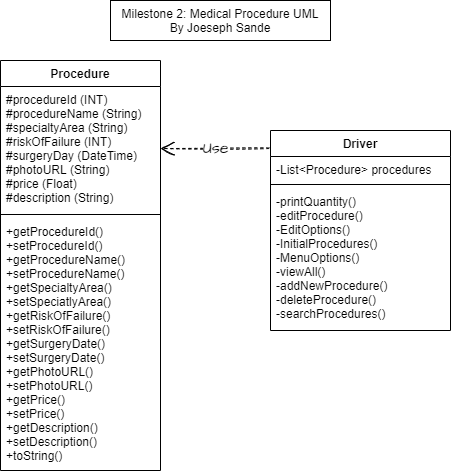

The diagram above was exported from draw.io. Its source (the exported page's mxGraphModel, read from the mxfile embedded in the PNG):
<mxGraphModel dx="1502" dy="685" grid="1" gridSize="10" guides="1" tooltips="1" connect="1" arrows="1" fold="1" page="1" pageScale="1" pageWidth="850" pageHeight="1100" math="0" shadow="0">
  <root>
    <mxCell id="0" />
    <mxCell id="1" parent="0" />
    <mxCell id="bIffhJwb4UjA8Cz6zMKi-1" value="Procedure" style="swimlane;fontStyle=1;align=center;verticalAlign=top;childLayout=stackLayout;horizontal=1;startSize=26;horizontalStack=0;resizeParent=1;resizeParentMax=0;resizeLast=0;collapsible=1;marginBottom=0;" parent="1" vertex="1">
      <mxGeometry x="330" y="270" width="160" height="410" as="geometry" />
    </mxCell>
    <mxCell id="bIffhJwb4UjA8Cz6zMKi-2" value="#procedureId (INT)&#10;#procedureName (String)&#10;#specialtyArea (String)&#10;#riskOfFailure (INT)&#10;#surgeryDay (DateTime)&#10;#photoURL (String)&#10;#price (Float)&#10;#description (String)" style="text;strokeColor=none;fillColor=none;align=left;verticalAlign=top;spacingLeft=4;spacingRight=4;overflow=hidden;rotatable=0;points=[[0,0.5],[1,0.5]];portConstraint=eastwest;" parent="bIffhJwb4UjA8Cz6zMKi-1" vertex="1">
      <mxGeometry y="26" width="160" height="124" as="geometry" />
    </mxCell>
    <mxCell id="bIffhJwb4UjA8Cz6zMKi-3" value="" style="line;strokeWidth=1;fillColor=none;align=left;verticalAlign=middle;spacingTop=-1;spacingLeft=3;spacingRight=3;rotatable=0;labelPosition=right;points=[];portConstraint=eastwest;" parent="bIffhJwb4UjA8Cz6zMKi-1" vertex="1">
      <mxGeometry y="150" width="160" height="8" as="geometry" />
    </mxCell>
    <mxCell id="bIffhJwb4UjA8Cz6zMKi-4" value="+getProcedureId()&#10;+setProcedureId()&#10;+getProcedureName()&#10;+setProcedureName()&#10;+getSpecialtyArea()&#10;+setSpeciatlyArea()&#10;+getRiskOfFailure()&#10;+setRiskOfFailure()&#10;+getSurgeryDate()&#10;+setSurgeryDate()&#10;+getPhotoURL()&#10;+setPhotoURL()&#10;+getPrice()&#10;+setPrice()&#10;+getDescription()&#10;+setDescription()&#10;+toString()" style="text;strokeColor=none;fillColor=none;align=left;verticalAlign=top;spacingLeft=4;spacingRight=4;overflow=hidden;rotatable=0;points=[[0,0.5],[1,0.5]];portConstraint=eastwest;" parent="bIffhJwb4UjA8Cz6zMKi-1" vertex="1">
      <mxGeometry y="158" width="160" height="252" as="geometry" />
    </mxCell>
    <mxCell id="bIffhJwb4UjA8Cz6zMKi-10" value="Milestone 2: Medical Procedure UML&lt;br&gt;By Joeseph Sande" style="rounded=0;whiteSpace=wrap;html=1;" parent="1" vertex="1">
      <mxGeometry x="440" y="210" width="220" height="40" as="geometry" />
    </mxCell>
    <mxCell id="KCtLNvSezxQ1e7H37vm--1" value="Driver" style="swimlane;fontStyle=1;align=center;verticalAlign=top;childLayout=stackLayout;horizontal=1;startSize=26;horizontalStack=0;resizeParent=1;resizeParentMax=0;resizeLast=0;collapsible=1;marginBottom=0;" vertex="1" parent="1">
      <mxGeometry x="600" y="340" width="180" height="200" as="geometry" />
    </mxCell>
    <mxCell id="KCtLNvSezxQ1e7H37vm--2" value="-List&lt;Procedure&gt; procedures" style="text;strokeColor=none;fillColor=none;align=left;verticalAlign=top;spacingLeft=4;spacingRight=4;overflow=hidden;rotatable=0;points=[[0,0.5],[1,0.5]];portConstraint=eastwest;" vertex="1" parent="KCtLNvSezxQ1e7H37vm--1">
      <mxGeometry y="26" width="180" height="24" as="geometry" />
    </mxCell>
    <mxCell id="KCtLNvSezxQ1e7H37vm--3" value="" style="line;strokeWidth=1;fillColor=none;align=left;verticalAlign=middle;spacingTop=-1;spacingLeft=3;spacingRight=3;rotatable=0;labelPosition=right;points=[];portConstraint=eastwest;" vertex="1" parent="KCtLNvSezxQ1e7H37vm--1">
      <mxGeometry y="50" width="180" height="8" as="geometry" />
    </mxCell>
    <mxCell id="KCtLNvSezxQ1e7H37vm--4" value="-printQuantity()&#10;-editProcedure()&#10;-EditOptions()&#10;-InitialProcedures()&#10;-MenuOptions()&#10;-viewAll()&#10;-addNewProcedure()&#10;-deleteProcedure()&#10;-searchProcedures()&#10;" style="text;strokeColor=none;fillColor=none;align=left;verticalAlign=top;spacingLeft=4;spacingRight=4;overflow=hidden;rotatable=0;points=[[0,0.5],[1,0.5]];portConstraint=eastwest;" vertex="1" parent="KCtLNvSezxQ1e7H37vm--1">
      <mxGeometry y="58" width="180" height="142" as="geometry" />
    </mxCell>
    <mxCell id="KCtLNvSezxQ1e7H37vm--5" value="Use" style="endArrow=open;endSize=12;dashed=1;html=1;rounded=0;sketch=1;hachureGap=4;fontFamily=Architects Daughter;fontSource=https%3A%2F%2Ffonts.googleapis.com%2Fcss%3Ffamily%3DArchitects%2BDaughter;fontSize=16;sourcePerimeterSpacing=8;targetPerimeterSpacing=8;curved=1;entryX=1;entryY=0.5;entryDx=0;entryDy=0;exitX=-0.007;exitY=0.09;exitDx=0;exitDy=0;exitPerimeter=0;" edge="1" parent="1" source="KCtLNvSezxQ1e7H37vm--1" target="bIffhJwb4UjA8Cz6zMKi-2">
      <mxGeometry width="160" relative="1" as="geometry">
        <mxPoint x="740" y="550" as="sourcePoint" />
        <mxPoint x="900" y="550" as="targetPoint" />
      </mxGeometry>
    </mxCell>
  </root>
</mxGraphModel>